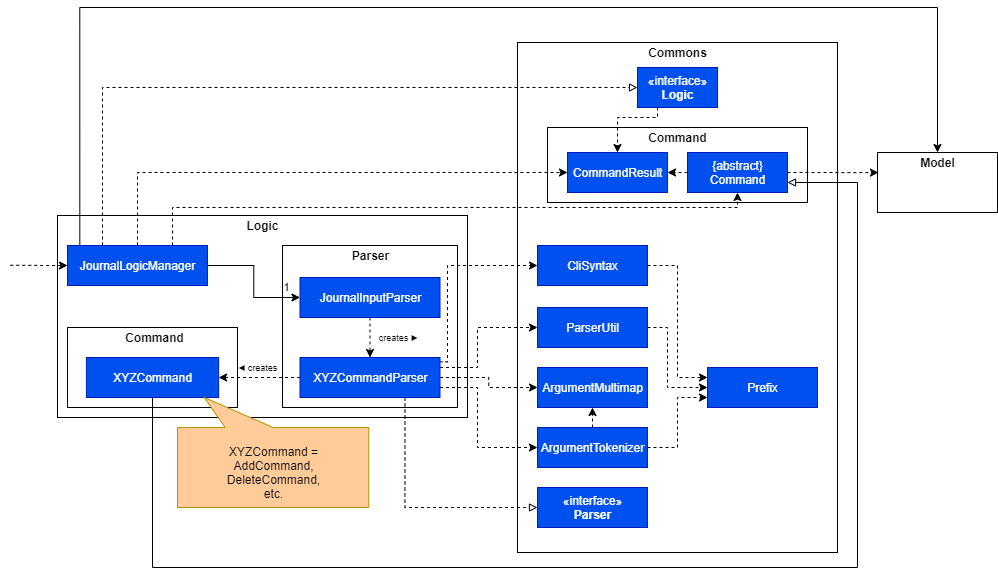

The diagram above was exported from draw.io. Its source (the exported page's mxGraphModel, read from the mxfile embedded in the PNG):
<mxGraphModel dx="1117" dy="670" grid="1" gridSize="10" guides="1" tooltips="1" connect="1" arrows="1" fold="1" page="1" pageScale="1" pageWidth="1100" pageHeight="850" math="0" shadow="0">
  <root>
    <mxCell id="0" />
    <mxCell id="1" parent="0" />
    <mxCell id="2" value="" style="rounded=0;whiteSpace=wrap;html=1;fillColor=none;" vertex="1" parent="1">
      <mxGeometry x="100" y="318" width="410" height="202" as="geometry" />
    </mxCell>
    <mxCell id="3" value="&lt;b&gt;Logic&lt;/b&gt;" style="text;html=1;align=center;verticalAlign=middle;resizable=0;points=[];autosize=1;" vertex="1" parent="1">
      <mxGeometry x="280" y="318" width="50" height="20" as="geometry" />
    </mxCell>
    <mxCell id="4" value="" style="rounded=0;whiteSpace=wrap;html=1;fillColor=none;" vertex="1" parent="1">
      <mxGeometry x="560" y="145" width="320" height="510" as="geometry" />
    </mxCell>
    <mxCell id="5" value="Commons" style="text;html=1;align=center;verticalAlign=middle;resizable=0;points=[];autosize=1;fontStyle=1" vertex="1" parent="1">
      <mxGeometry x="685" y="145" width="70" height="20" as="geometry" />
    </mxCell>
    <mxCell id="6" style="edgeStyle=orthogonalEdgeStyle;rounded=0;orthogonalLoop=1;jettySize=auto;html=1;exitX=0.25;exitY=1;exitDx=0;exitDy=0;entryX=0.5;entryY=0;entryDx=0;entryDy=0;startArrow=none;startFill=0;endArrow=classic;endFill=1;dashed=1;" edge="1" source="7" target="17" parent="1">
      <mxGeometry relative="1" as="geometry">
        <Array as="points">
          <mxPoint x="700" y="220" />
          <mxPoint x="660" y="220" />
        </Array>
      </mxGeometry>
    </mxCell>
    <mxCell id="7" value="«interface»&lt;br&gt;&lt;b&gt;Logic&lt;/b&gt;" style="html=1;fillColor=#0050ef;strokeColor=#001DBC;fontColor=#ffffff;" vertex="1" parent="1">
      <mxGeometry x="680" y="170" width="80" height="40" as="geometry" />
    </mxCell>
    <mxCell id="8" style="edgeStyle=orthogonalEdgeStyle;rounded=0;orthogonalLoop=1;jettySize=auto;html=1;exitX=0;exitY=0.5;exitDx=0;exitDy=0;startArrow=classic;startFill=1;endArrow=none;endFill=0;dashed=1;" edge="1" source="14" parent="1">
      <mxGeometry relative="1" as="geometry">
        <mxPoint x="50" y="367.7647058823529" as="targetPoint" />
      </mxGeometry>
    </mxCell>
    <mxCell id="9" style="edgeStyle=orthogonalEdgeStyle;rounded=0;orthogonalLoop=1;jettySize=auto;html=1;exitX=0.25;exitY=0;exitDx=0;exitDy=0;entryX=0;entryY=0.5;entryDx=0;entryDy=0;startArrow=none;startFill=0;endArrow=block;endFill=0;dashed=1;" edge="1" source="14" target="7" parent="1">
      <mxGeometry relative="1" as="geometry" />
    </mxCell>
    <mxCell id="10" style="edgeStyle=orthogonalEdgeStyle;rounded=0;orthogonalLoop=1;jettySize=auto;html=1;exitX=0.5;exitY=0;exitDx=0;exitDy=0;entryX=0;entryY=0.5;entryDx=0;entryDy=0;dashed=1;startArrow=none;startFill=0;endArrow=classic;endFill=1;" edge="1" source="14" target="17" parent="1">
      <mxGeometry relative="1" as="geometry" />
    </mxCell>
    <mxCell id="11" style="edgeStyle=orthogonalEdgeStyle;rounded=0;orthogonalLoop=1;jettySize=auto;html=1;exitX=0.75;exitY=0;exitDx=0;exitDy=0;entryX=0.5;entryY=1;entryDx=0;entryDy=0;dashed=1;startArrow=none;startFill=0;endArrow=classic;endFill=1;" edge="1" source="14" target="20" parent="1">
      <mxGeometry relative="1" as="geometry">
        <Array as="points">
          <mxPoint x="215" y="310" />
          <mxPoint x="780" y="310" />
        </Array>
      </mxGeometry>
    </mxCell>
    <mxCell id="12" style="edgeStyle=orthogonalEdgeStyle;rounded=0;orthogonalLoop=1;jettySize=auto;html=1;exitX=0.088;exitY=0.011;exitDx=0;exitDy=0;entryX=0.5;entryY=0;entryDx=0;entryDy=0;startArrow=none;startFill=0;endArrow=classic;endFill=1;exitPerimeter=0;" edge="1" source="14" target="22" parent="1">
      <mxGeometry relative="1" as="geometry">
        <Array as="points">
          <mxPoint x="122" y="110" />
          <mxPoint x="980" y="110" />
        </Array>
      </mxGeometry>
    </mxCell>
    <mxCell id="13" value="1" style="edgeStyle=orthogonalEdgeStyle;rounded=0;orthogonalLoop=1;jettySize=auto;html=1;exitX=1;exitY=0.5;exitDx=0;exitDy=0;entryX=0;entryY=0.5;entryDx=0;entryDy=0;startArrow=none;startFill=0;endArrow=classic;endFill=1;" edge="1" source="14" target="30" parent="1">
      <mxGeometry x="0.7993" y="10" relative="1" as="geometry">
        <mxPoint as="offset" />
      </mxGeometry>
    </mxCell>
    <mxCell id="14" value="JournalLogicManager" style="html=1;fillColor=#0050ef;strokeColor=#001DBC;fontColor=#ffffff;" vertex="1" parent="1">
      <mxGeometry x="110" y="348" width="140" height="40" as="geometry" />
    </mxCell>
    <mxCell id="15" value="" style="rounded=0;whiteSpace=wrap;html=1;fillColor=none;" vertex="1" parent="1">
      <mxGeometry x="590" y="230" width="260" height="75" as="geometry" />
    </mxCell>
    <mxCell id="16" value="&lt;b&gt;Command&lt;/b&gt;" style="text;html=1;align=center;verticalAlign=middle;resizable=0;points=[];autosize=1;" vertex="1" parent="1">
      <mxGeometry x="685" y="230" width="70" height="20" as="geometry" />
    </mxCell>
    <mxCell id="17" value="CommandResult" style="html=1;fillColor=#0050ef;strokeColor=#001DBC;fontColor=#ffffff;" vertex="1" parent="1">
      <mxGeometry x="610" y="255" width="100" height="40" as="geometry" />
    </mxCell>
    <mxCell id="18" style="edgeStyle=orthogonalEdgeStyle;rounded=0;orthogonalLoop=1;jettySize=auto;html=1;exitX=0;exitY=0.5;exitDx=0;exitDy=0;entryX=1;entryY=0.5;entryDx=0;entryDy=0;dashed=1;startArrow=none;startFill=0;endArrow=classic;endFill=1;" edge="1" source="20" target="17" parent="1">
      <mxGeometry relative="1" as="geometry" />
    </mxCell>
    <mxCell id="19" style="edgeStyle=orthogonalEdgeStyle;rounded=0;orthogonalLoop=1;jettySize=auto;html=1;exitX=1;exitY=0.5;exitDx=0;exitDy=0;entryX=0.008;entryY=0.335;entryDx=0;entryDy=0;startArrow=none;startFill=0;endArrow=classic;endFill=1;dashed=1;entryPerimeter=0;" edge="1" source="20" target="22" parent="1">
      <mxGeometry relative="1" as="geometry" />
    </mxCell>
    <mxCell id="20" value="{abstract}&lt;br&gt;Command" style="html=1;fillColor=#0050ef;strokeColor=#001DBC;fontColor=#ffffff;" vertex="1" parent="1">
      <mxGeometry x="730" y="255" width="100" height="40" as="geometry" />
    </mxCell>
    <mxCell id="21" value="" style="group" vertex="1" connectable="0" parent="1">
      <mxGeometry x="920" y="255" width="120" height="60" as="geometry" />
    </mxCell>
    <mxCell id="22" value="" style="rounded=0;whiteSpace=wrap;html=1;fillColor=none;" vertex="1" parent="21">
      <mxGeometry width="120" height="60" as="geometry" />
    </mxCell>
    <mxCell id="23" value="&lt;b&gt;Model&lt;/b&gt;" style="text;html=1;align=center;verticalAlign=middle;resizable=0;points=[];autosize=1;" vertex="1" parent="21">
      <mxGeometry x="35" width="50" height="20" as="geometry" />
    </mxCell>
    <mxCell id="24" value="" style="group" vertex="1" connectable="0" parent="1">
      <mxGeometry x="110" y="430" width="170" height="80" as="geometry" />
    </mxCell>
    <mxCell id="25" value="" style="rounded=0;whiteSpace=wrap;html=1;fillColor=none;" vertex="1" parent="24">
      <mxGeometry width="170" height="80" as="geometry" />
    </mxCell>
    <mxCell id="26" value="&lt;b&gt;Command&lt;/b&gt;" style="text;html=1;align=center;verticalAlign=middle;resizable=0;points=[];autosize=1;" vertex="1" parent="24">
      <mxGeometry x="51.94444444444444" width="70" height="20" as="geometry" />
    </mxCell>
    <mxCell id="27" value="XYZCommand" style="html=1;fillColor=#0050ef;strokeColor=#001DBC;fontColor=#ffffff;" vertex="1" parent="24">
      <mxGeometry x="18.88888888888889" y="30" width="132.22222222222223" height="40" as="geometry" />
    </mxCell>
    <mxCell id="28" value="" style="rounded=0;whiteSpace=wrap;html=1;fillColor=none;" vertex="1" parent="1">
      <mxGeometry x="325" y="348" width="175" height="162" as="geometry" />
    </mxCell>
    <mxCell id="29" value="&lt;font style=&quot;font-size: 9px&quot;&gt;creates&amp;nbsp;▶&lt;/font&gt;" style="edgeStyle=orthogonalEdgeStyle;rounded=0;orthogonalLoop=1;jettySize=auto;html=1;exitX=0.5;exitY=1;exitDx=0;exitDy=0;startArrow=none;startFill=0;endArrow=classic;endFill=1;dashed=1;" edge="1" source="30" target="38" parent="1">
      <mxGeometry y="28" relative="1" as="geometry">
        <mxPoint as="offset" />
      </mxGeometry>
    </mxCell>
    <mxCell id="30" value="JournalInputParser" style="html=1;fillColor=#0050ef;strokeColor=#001DBC;fontColor=#ffffff;" vertex="1" parent="1">
      <mxGeometry x="342.5" y="380" width="140" height="40" as="geometry" />
    </mxCell>
    <mxCell id="31" value="&lt;b&gt;Parser&lt;/b&gt;" style="text;html=1;align=center;verticalAlign=middle;resizable=0;points=[];autosize=1;" vertex="1" parent="1">
      <mxGeometry x="387.5" y="348" width="50" height="20" as="geometry" />
    </mxCell>
    <mxCell id="32" value="&lt;font style=&quot;font-size: 9px&quot;&gt;◀ creates&lt;/font&gt;" style="edgeStyle=orthogonalEdgeStyle;rounded=0;orthogonalLoop=1;jettySize=auto;html=1;exitX=0;exitY=0.5;exitDx=0;exitDy=0;entryX=1;entryY=0.5;entryDx=0;entryDy=0;dashed=1;startArrow=none;startFill=0;endArrow=classic;endFill=1;" edge="1" source="38" target="27" parent="1">
      <mxGeometry x="0.0444" y="-10" relative="1" as="geometry">
        <mxPoint as="offset" />
      </mxGeometry>
    </mxCell>
    <mxCell id="33" style="edgeStyle=orthogonalEdgeStyle;rounded=0;orthogonalLoop=1;jettySize=auto;html=1;exitX=1;exitY=0.25;exitDx=0;exitDy=0;entryX=0;entryY=0.5;entryDx=0;entryDy=0;dashed=1;startArrow=none;startFill=0;endArrow=classic;endFill=1;" edge="1" source="38" target="40" parent="1">
      <mxGeometry relative="1" as="geometry">
        <Array as="points">
          <mxPoint x="520" y="470" />
          <mxPoint x="520" y="430" />
        </Array>
      </mxGeometry>
    </mxCell>
    <mxCell id="34" style="edgeStyle=orthogonalEdgeStyle;rounded=0;orthogonalLoop=1;jettySize=auto;html=1;exitX=1;exitY=0.5;exitDx=0;exitDy=0;entryX=0;entryY=0.5;entryDx=0;entryDy=0;dashed=1;startArrow=none;startFill=0;endArrow=classic;endFill=1;" edge="1" source="38" target="41" parent="1">
      <mxGeometry relative="1" as="geometry" />
    </mxCell>
    <mxCell id="35" style="edgeStyle=orthogonalEdgeStyle;rounded=0;orthogonalLoop=1;jettySize=auto;html=1;exitX=1;exitY=0.75;exitDx=0;exitDy=0;entryX=0;entryY=0.5;entryDx=0;entryDy=0;dashed=1;startArrow=none;startFill=0;endArrow=classic;endFill=1;" edge="1" source="38" target="44" parent="1">
      <mxGeometry relative="1" as="geometry">
        <Array as="points">
          <mxPoint x="520" y="490" />
          <mxPoint x="520" y="550" />
        </Array>
      </mxGeometry>
    </mxCell>
    <mxCell id="36" style="edgeStyle=orthogonalEdgeStyle;rounded=0;orthogonalLoop=1;jettySize=auto;html=1;exitX=0.996;exitY=0.109;exitDx=0;exitDy=0;entryX=0;entryY=0.5;entryDx=0;entryDy=0;dashed=1;startArrow=none;startFill=0;endArrow=classic;endFill=1;exitPerimeter=0;" edge="1" source="38" target="48" parent="1">
      <mxGeometry relative="1" as="geometry">
        <Array as="points">
          <mxPoint x="490" y="464" />
          <mxPoint x="490" y="368" />
        </Array>
      </mxGeometry>
    </mxCell>
    <mxCell id="37" style="edgeStyle=orthogonalEdgeStyle;rounded=0;orthogonalLoop=1;jettySize=auto;html=1;exitX=0.75;exitY=1;exitDx=0;exitDy=0;entryX=0;entryY=0.5;entryDx=0;entryDy=0;dashed=1;startArrow=none;startFill=0;endArrow=block;endFill=0;" edge="1" source="38" target="45" parent="1">
      <mxGeometry relative="1" as="geometry" />
    </mxCell>
    <mxCell id="38" value="XYZCommandParser" style="html=1;fillColor=#0050ef;strokeColor=#001DBC;fontColor=#ffffff;" vertex="1" parent="1">
      <mxGeometry x="342.5" y="460" width="140" height="40" as="geometry" />
    </mxCell>
    <mxCell id="39" style="edgeStyle=orthogonalEdgeStyle;rounded=0;orthogonalLoop=1;jettySize=auto;html=1;exitX=1;exitY=0.5;exitDx=0;exitDy=0;entryX=0;entryY=0.5;entryDx=0;entryDy=0;dashed=1;startArrow=none;startFill=0;endArrow=classic;endFill=1;" edge="1" source="40" target="46" parent="1">
      <mxGeometry relative="1" as="geometry">
        <Array as="points">
          <mxPoint x="710" y="430" />
          <mxPoint x="710" y="490" />
        </Array>
      </mxGeometry>
    </mxCell>
    <mxCell id="40" value="ParserUtil" style="html=1;fillColor=#0050ef;strokeColor=#001DBC;fontColor=#ffffff;" vertex="1" parent="1">
      <mxGeometry x="580" y="410" width="110" height="40" as="geometry" />
    </mxCell>
    <mxCell id="41" value="ArgumentMultimap" style="html=1;fillColor=#0050ef;strokeColor=#001DBC;fontColor=#ffffff;" vertex="1" parent="1">
      <mxGeometry x="580" y="470" width="110" height="40" as="geometry" />
    </mxCell>
    <mxCell id="42" style="edgeStyle=orthogonalEdgeStyle;rounded=0;orthogonalLoop=1;jettySize=auto;html=1;exitX=0.5;exitY=0;exitDx=0;exitDy=0;entryX=0.5;entryY=1;entryDx=0;entryDy=0;dashed=1;startArrow=none;startFill=0;endArrow=classic;endFill=1;" edge="1" source="44" target="41" parent="1">
      <mxGeometry relative="1" as="geometry" />
    </mxCell>
    <mxCell id="43" style="edgeStyle=orthogonalEdgeStyle;rounded=0;orthogonalLoop=1;jettySize=auto;html=1;exitX=1;exitY=0.5;exitDx=0;exitDy=0;entryX=0;entryY=0.75;entryDx=0;entryDy=0;dashed=1;startArrow=none;startFill=0;endArrow=classic;endFill=1;" edge="1" source="44" target="46" parent="1">
      <mxGeometry relative="1" as="geometry" />
    </mxCell>
    <mxCell id="44" value="ArgumentTokenizer" style="html=1;fillColor=#0050ef;strokeColor=#001DBC;fontColor=#ffffff;" vertex="1" parent="1">
      <mxGeometry x="580" y="530" width="110" height="40" as="geometry" />
    </mxCell>
    <mxCell id="45" value="«interface»&lt;br&gt;&lt;b&gt;Parser&lt;/b&gt;" style="html=1;fillColor=#0050ef;strokeColor=#001DBC;fontColor=#ffffff;" vertex="1" parent="1">
      <mxGeometry x="580" y="590" width="110" height="40" as="geometry" />
    </mxCell>
    <mxCell id="46" value="Prefix" style="html=1;fillColor=#0050ef;strokeColor=#001DBC;fontColor=#ffffff;" vertex="1" parent="1">
      <mxGeometry x="750" y="470" width="110" height="40" as="geometry" />
    </mxCell>
    <mxCell id="47" style="edgeStyle=orthogonalEdgeStyle;rounded=0;orthogonalLoop=1;jettySize=auto;html=1;exitX=1;exitY=0.5;exitDx=0;exitDy=0;entryX=0;entryY=0.25;entryDx=0;entryDy=0;dashed=1;startArrow=none;startFill=0;endArrow=classic;endFill=1;" edge="1" source="48" target="46" parent="1">
      <mxGeometry relative="1" as="geometry" />
    </mxCell>
    <mxCell id="48" value="CliSyntax" style="html=1;fillColor=#0050ef;strokeColor=#001DBC;fontColor=#ffffff;" vertex="1" parent="1">
      <mxGeometry x="580" y="348" width="110" height="40" as="geometry" />
    </mxCell>
    <mxCell id="49" style="edgeStyle=orthogonalEdgeStyle;rounded=0;orthogonalLoop=1;jettySize=auto;html=1;exitX=0.5;exitY=1;exitDx=0;exitDy=0;entryX=1;entryY=0.75;entryDx=0;entryDy=0;startArrow=none;startFill=0;endArrow=block;endFill=0;" edge="1" source="27" target="20" parent="1">
      <mxGeometry relative="1" as="geometry">
        <Array as="points">
          <mxPoint x="195" y="670" />
          <mxPoint x="900" y="670" />
          <mxPoint x="900" y="285" />
        </Array>
      </mxGeometry>
    </mxCell>
    <mxCell id="50" value="" style="shape=callout;whiteSpace=wrap;html=1;perimeter=calloutPerimeter;fillColor=#FFCC99;position2=0.86;base=48;rotation=-180;strokeColor=#B09500;fontColor=#ffffff;" vertex="1" parent="1">
      <mxGeometry x="220" y="500" width="191.25" height="110" as="geometry" />
    </mxCell>
    <mxCell id="51" value="&lt;span style=&quot;white-space: normal&quot;&gt;XYZCommand = AddCommand,&lt;br&gt;DeleteCommand, etc.&lt;/span&gt;" style="text;html=1;align=center;verticalAlign=middle;resizable=0;points=[];autosize=1;" vertex="1" parent="1">
      <mxGeometry x="221.25" y="560" width="190" height="30" as="geometry" />
    </mxCell>
  </root>
</mxGraphModel>